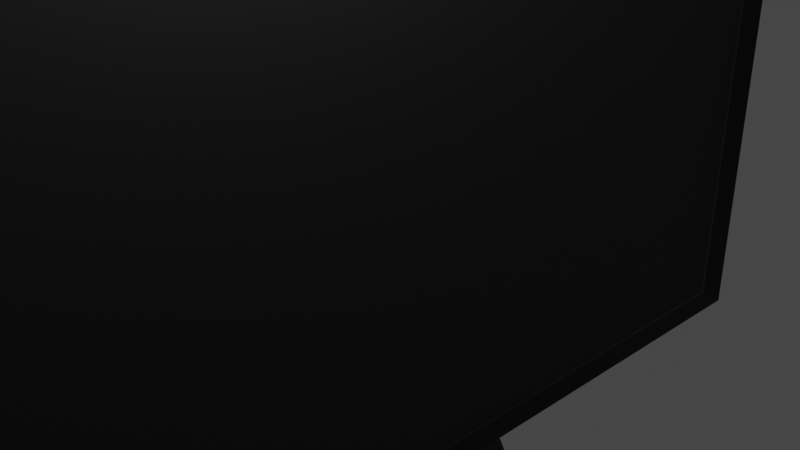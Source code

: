 # Source: screen.blend  (saved by Blender 3.3.6; exported with 4.5.12 LTS)
import bpy
from mathutils import Matrix  # noqa: F401  (used for matrix-valued properties, if any)

bpy.ops.wm.read_factory_settings(use_empty=True)
scene = bpy.context.scene
scene.name = 'Scene'

# ---- collections
col_collection = bpy.data.collections.new('Collection'); scene.collection.children.link(col_collection)

# ---- materials (node trees are filled in below, after node groups)
mat_screenblack = bpy.data.materials.new('ScreenBlack')
mat_screenblack.alpha_threshold = 0.0
mat_screenblack.use_transparent_shadow = False
mat_screenblack.roughness = 0.5
mat_screenblack.line_color = (0.0, 0.0, 0.0, 1.0)
mat_screenbase = bpy.data.materials.new('ScreenBase')
mat_screenbase.use_transparent_shadow = False

# ---- material node trees
mat_screenblack.use_nodes = True; mat_screenblack.node_tree.nodes.clear()
_N = mat_screenblack.node_tree.nodes; _L = mat_screenblack.node_tree.links
n0 = _N.new('ShaderNodeOutputMaterial'); n0.name = 'Material Output'; n0.location = (300, 300)
n1 = _N.new('ShaderNodeBsdfPrincipled'); n1.name = 'Principled BSDF'; n1.location = (10, 300)
n1.distribution = 'GGX'
n1.subsurface_method = 'RANDOM_WALK_SKIN'
n1.inputs[0].default_value = (0.0, 0.0, 0.0, 1.0)
n1.inputs[2].default_value = 0.5992
n1.inputs[3].default_value = 1.45
n1.inputs[27].default_value = (0.0, 0.0, 0.0, 1.0)
n1.inputs[28].default_value = 1.0
_L.new(n1.outputs[0], n0.inputs[0])
n0.is_active_output = True
mat_screenbase.use_nodes = True; mat_screenbase.node_tree.nodes.clear()
_N = mat_screenbase.node_tree.nodes; _L = mat_screenbase.node_tree.links
n0 = _N.new('ShaderNodeBsdfPrincipled'); n0.name = 'Principled BSDF'; n0.location = (10, 300)
n0.distribution = 'GGX'
n0.subsurface_method = 'RANDOM_WALK_SKIN'
n0.inputs[0].default_value = (0.0, 0.0, 0.0, 1.0)
n0.inputs[2].default_value = 0.09504
n0.inputs[3].default_value = 1.45
n0.inputs[27].default_value = (0.0, 0.0, 0.0, 1.0)
n0.inputs[28].default_value = 1.0
n1 = _N.new('ShaderNodeOutputMaterial'); n1.name = 'Material Output'; n1.location = (300, 300)
_L.new(n0.outputs[0], n1.inputs[0])
n1.is_active_output = True

# ---- world
world_world = bpy.data.worlds.new('World'); scene.world = world_world
world_world.use_nodes = True; world_world.node_tree.nodes.clear()
_N = world_world.node_tree.nodes; _L = world_world.node_tree.links
n0 = _N.new('ShaderNodeOutputWorld'); n0.name = 'World Output'; n0.location = (300, 300)
n1 = _N.new('ShaderNodeBackground'); n1.name = 'Background'; n1.location = (10, 300)
n1.inputs[0].default_value = (0.05088, 0.05088, 0.05088, 1.0)
_L.new(n1.outputs[0], n0.inputs[0])
n0.is_active_output = True
world_world.color = (0.05088, 0.05088, 0.05088)
world_world.use_sun_shadow = False
world_world.sun_shadow_jitter_overblur = 0.0

# ---- cameras
cam_camera = bpy.data.cameras.new('Camera')
cam_camera.clip_end = 100.0
cam_camera.ortho_scale = 7.314

# ---- lights
light_light = bpy.data.lights.new('Light', 'POINT')
light_light.transmission_factor = 0.0
light_light.energy = 1000.0
light_light.shadow_soft_size = 0.1
light_light.shadow_maximum_resolution = 0.006
light_light.use_absolute_resolution = True

# ---- meshes
me_cylinder = bpy.data.meshes.new('Cylinder')
me_cylinder.from_pydata([(0.0, 1.0, -1.0), (0.0, 1.0, 1.0), (0.1951, 0.9808, -1.0), (0.1951, 0.9808, 1.0), (0.3827, 0.9239, -1.0), (0.3827, 0.9239, 1.0), (0.5556, 0.8315, -1.0), (0.5556, 0.8315, 1.0), (0.7071, 0.7071, -1.0), (0.7071, 0.7071, 1.0), (0.8315, 0.5556, -1.0), (0.8315, 0.5556, 1.0), (0.9239, 0.3827, -1.0), (0.9239, 0.3827, 1.0), (0.9808, 0.1951, -1.0), (0.9808, 0.1951, 1.0), (1.0, 0.0, -1.0), (1.0, 0.0, 1.0), (0.9808, -0.1951, -1.0), (0.9808, -0.1951, 1.0), (0.9239, -0.3827, -1.0), (0.9239, -0.3827, 1.0), (0.8315, -0.5556, -1.0), (0.8315, -0.5556, 1.0), (0.7071, -0.7071, -1.0), (0.7071, -0.7071, 1.0), (0.5556, -0.8315, -1.0), (0.5556, -0.8315, 1.0), (0.3827, -0.9239, -1.0), (0.3827, -0.9239, 1.0), (0.1951, -0.9808, -1.0), (0.1951, -0.9808, 1.0), (0.0, -1.0, -1.0), (0.0, -1.0, 1.0), (-0.1951, -0.9808, -1.0), (-0.1951, -0.9808, 1.0), (-0.3827, -0.9239, -1.0), (-0.3827, -0.9239, 1.0), (-0.5556, -0.8315, -1.0), (-0.5556, -0.8315, 1.0), (-0.7071, -0.7071, -1.0), (-0.7071, -0.7071, 1.0), (-0.8315, -0.5556, -1.0), (-0.8315, -0.5556, 1.0), (-0.9239, -0.3827, -1.0), (-0.9239, -0.3827, 1.0), (-0.9808, -0.1951, -1.0), (-0.9808, -0.1951, 1.0), (-1.0, 0.0, -1.0), (-1.0, 0.0, 1.0), (-0.9808, 0.1951, -1.0), (-0.9808, 0.1951, 1.0), (-0.9239, 0.3827, -1.0), (-0.9239, 0.3827, 1.0), (-0.8315, 0.5556, -1.0), (-0.8315, 0.5556, 1.0), (-0.7071, 0.7071, -1.0), (-0.7071, 0.7071, 1.0), (-0.5556, 0.8315, -1.0), (-0.5556, 0.8315, 1.0), (-0.3827, 0.9239, -1.0), (-0.3827, 0.9239, 1.0), (-0.1951, 0.9808, -1.0), (-0.1951, 0.9808, 1.0), (0.7248, 2.82, -245.3), (0.7248, 2.82, -21.29), (0.7248, -2.82, -245.3), (0.7248, -2.82, -21.29), (0.5888, 2.82, -245.3), (0.5888, 2.82, -21.29), (0.5888, -2.82, -245.3), (0.5888, -2.82, -21.29), (0.7248, 2.82, -238.0), (0.5888, -2.82, -238.0), (0.7248, -2.82, -238.0), (0.5888, 2.82, -238.0), (0.7248, 2.82, -27.95), (0.7248, -2.82, -27.95), (0.5888, 2.82, -27.95), (0.5888, -2.82, -27.95), (0.5888, -2.666, -21.29), (0.7248, -2.666, -245.3), (0.5888, -2.666, -245.3), (0.7248, -2.666, -21.29), (0.5616, -2.666, -238.0), (0.5888, -2.666, -238.0), (0.5888, -2.666, -27.95), (0.5616, -2.666, -27.95), (0.5888, 2.697, -245.3), (0.7248, 2.697, -21.29), (0.5888, 2.697, -238.0), (0.5888, 2.697, -27.95), (0.5888, 2.697, -21.29), (0.7248, 2.697, -245.3), (0.5616, 2.697, -238.0), (0.5616, 2.697, -27.95), (0.4628, -0.4287, -101.9), (0.4628, -0.4287, -164.7), (0.4628, 0.4287, -101.9), (0.4628, 0.4287, -164.7), (0.5688, -0.4287, -101.9), (0.5688, -0.4287, -164.7), (0.5688, 0.4287, -101.9), (0.5688, 0.4287, -164.7), (-0.5002, -0.2366, -116.0), (-0.5002, -0.2366, -121.0), (-0.5002, 0.2366, -116.0), (-0.5002, 0.2366, -121.0), (0.4651, -0.2366, -116.0), (0.4651, -0.2366, -150.6), (0.4651, 0.2366, -116.0), (0.4651, 0.2366, -150.6), (-0.2438, -0.1161, 1.159), (-0.2438, -0.1161, -122.4), (-0.2438, 0.1161, 1.159), (-0.2438, 0.1161, -122.4), (0.1159, -0.1161, 1.159), (0.1159, -0.1161, -122.4), (0.1159, 0.1161, 1.159), (0.1159, 0.1161, -122.4)], [], [(0, 1, 3, 2), (2, 3, 5, 4), (4, 5, 7, 6), (6, 7, 9, 8), (8, 9, 11, 10), (10, 11, 13, 12), (12, 13, 15, 14), (14, 15, 17, 16), (16, 17, 19, 18), (18, 19, 21, 20), (20, 21, 23, 22), (22, 23, 25, 24), (24, 25, 27, 26), (26, 27, 29, 28), (28, 29, 31, 30), (30, 31, 33, 32), (32, 33, 35, 34), (34, 35, 37, 36), (36, 37, 39, 38), (38, 39, 41, 40), (40, 41, 43, 42), (42, 43, 45, 44), (44, 45, 47, 46), (46, 47, 49, 48), (48, 49, 51, 50), (50, 51, 53, 52), (52, 53, 55, 54), (54, 55, 57, 56), (56, 57, 59, 58), (58, 59, 61, 60), (3, 1, 63, 61, 59, 57, 55, 53, 51, 49, 47, 45, 43, 41, 39, 37, 35, 33, 31, 29, 27, 25, 23, 21, 19, 17, 15, 13, 11, 9, 7, 5), (60, 61, 63, 62), (62, 63, 1, 0), (0, 2, 4, 6, 8, 10, 12, 14, 16, 18, 20, 22, 24, 26, 28, 30, 32, 34, 36, 38, 40, 42, 44, 46, 48, 50, 52, 54, 56, 58, 60, 62), (81, 82, 70, 66), (74, 66, 70, 73), (90, 88, 68, 75), (80, 83, 67, 71), (84, 81, 66, 74), (75, 68, 64, 72), (78, 75, 72, 76), (87, 84, 74, 77), (91, 90, 75, 78), (77, 74, 73, 79), (67, 77, 79, 71), (92, 91, 78, 69), (83, 87, 77, 67), (69, 78, 76, 65), (89, 95, 87, 83), (71, 79, 86, 80), (79, 73, 85, 86), (95, 94, 84, 87), (94, 93, 81, 84), (92, 89, 83, 80), (73, 70, 82, 85), (93, 88, 82, 81), (64, 68, 88, 93), (69, 65, 89, 92), (72, 64, 93, 94), (76, 72, 94, 95), (65, 76, 95, 89), (80, 86, 91, 92), (86, 85, 90, 91), (85, 82, 88, 90), (96, 97, 99, 98), (98, 99, 103, 102), (102, 103, 101, 100), (100, 101, 97, 96), (98, 102, 100, 96), (103, 99, 97, 101), (104, 105, 107, 106), (106, 107, 111, 110), (110, 111, 109, 108), (108, 109, 105, 104), (106, 110, 108, 104), (111, 107, 105, 109), (112, 113, 115, 114), (114, 115, 119, 118), (118, 119, 117, 116), (116, 117, 113, 112), (114, 118, 116, 112), (119, 115, 113, 117)])
me_cylinder.polygons.foreach_set('material_index', [1, 1, 1, 1, 1, 1, 1, 1, 1, 1, 1, 1, 1, 1, 1, 1, 1, 1, 1, 1, 1, 1, 1, 1, 1, 1, 1, 1, 1, 1, 1, 1, 1, 1, 0, 0, 1, 0, 1, 0, 0, 1, 1, 0, 0, 1, 1, 0, 1, 1, 1, 1, 1, 0, 1, 0, 0, 0, 1, 1, 1, 1, 0, 1, 1, 0, 0, 0, 0, 0, 1, 1, 0, 1, 1, 1, 1, 1, 1, 1, 1, 1])
_uv = me_cylinder.uv_layers.new(name='UVMap')
_uv.uv.foreach_set('vector', [1.0, 0.5, 1.0, 1.0, 0.9688, 1.0, 0.9688, 0.5, 0.9688, 0.5, 0.9688, 1.0, 0.9375, 1.0, 0.9375, 0.5, 0.9375, 0.5, 0.9375, 1.0, 0.9062, 1.0, 0.9062, 0.5, 0.9062, 0.5, 0.9062, 1.0, 0.875, 1.0, 0.875, 0.5, 0.875, 0.5, 0.875, 1.0, 0.8438, 1.0, 0.8438, 0.5, 0.8438, 0.5, 0.8438, 1.0, 0.8125, 1.0, 0.8125, 0.5, 0.8125, 0.5, 0.8125, 1.0, 0.7812, 1.0, 0.7812, 0.5, 0.7812, 0.5, 0.7812, 1.0, 0.75, 1.0, 0.75, 0.5, 0.75, 0.5, 0.75, 1.0, 0.7188, 1.0, 0.7188, 0.5, 0.7188, 0.5, 0.7188, 1.0, 0.6875, 1.0, 0.6875, 0.5, 0.6875, 0.5, 0.6875, 1.0, 0.6562, 1.0, 0.6562, 0.5, 0.6562, 0.5, 0.6562, 1.0, 0.625, 1.0, 0.625, 0.5, 0.625, 0.5, 0.625, 1.0, 0.5938, 1.0, 0.5938, 0.5, 0.5938, 0.5, 0.5938, 1.0, 0.5625, 1.0, 0.5625, 0.5, 0.5625, 0.5, 0.5625, 1.0, 0.5312, 1.0, 0.5312, 0.5, 0.5312, 0.5, 0.5312, 1.0, 0.5, 1.0, 0.5, 0.5, 0.5, 0.5, 0.5, 1.0, 0.4688, 1.0, 0.4688, 0.5, 0.4688, 0.5, 0.4688, 1.0, 0.4375, 1.0, 0.4375, 0.5, 0.4375, 0.5, 0.4375, 1.0, 0.4062, 1.0, 0.4062, 0.5, 0.4062, 0.5, 0.4062, 1.0, 0.375, 1.0, 0.375, 0.5, 0.375, 0.5, 0.375, 1.0, 0.3438, 1.0, 0.3438, 0.5, 0.3438, 0.5, 0.3438, 1.0, 0.3125, 1.0, 0.3125, 0.5, 0.3125, 0.5, 0.3125, 1.0, 0.2812, 1.0, 0.2812, 0.5, 0.2812, 0.5, 0.2812, 1.0, 0.25, 1.0, 0.25, 0.5, 0.25, 0.5, 0.25, 1.0, 0.2188, 1.0, 0.2188, 0.5, 0.2188, 0.5, 0.2188, 1.0, 0.1875, 1.0, 0.1875, 0.5, 0.1875, 0.5, 0.1875, 1.0, 0.1562, 1.0, 0.1562, 0.5, 0.1562, 0.5, 0.1562, 1.0, 0.125, 1.0, 0.125, 0.5, 0.125, 0.5, 0.125, 1.0, 0.09375, 1.0, 0.09375, 0.5, 0.09375, 0.5, 0.09375, 1.0, 0.0625, 1.0, 0.0625, 0.5, 0.2968, 0.4854, 0.25, 0.49, 0.2032, 0.4854, 0.1582, 0.4717, 0.1167, 0.4496, 0.08029, 0.4197, 0.05045, 0.3833, 0.02827, 0.3418, 0.01461, 0.2968, 0.01, 0.25, 0.01461, 0.2032, 0.02827, 0.1582, 0.05045, 0.1167, 0.08029, 0.08029, 0.1167, 0.05045, 0.1582, 0.02827, 0.2032, 0.01461, 0.25, 0.01, 0.2968, 0.01461, 0.3418, 0.02827, 0.3833, 0.05045, 0.4197, 0.08029, 0.4496, 0.1167, 0.4717, 0.1582, 0.4854, 0.2032, 0.49, 0.25, 0.4854, 0.2968, 0.4717, 0.3418, 0.4496, 0.3833, 0.4197, 0.4197, 0.3833, 0.4496, 0.3418, 0.4717, 0.0625, 0.5, 0.0625, 1.0, 0.03125, 1.0, 0.03125, 0.5, 0.03125, 0.5, 0.03125, 1.0, 0.0, 1.0, 0.0, 0.5, 0.75, 0.49, 0.7968, 0.4854, 0.8418, 0.4717, 0.8833, 0.4496, 0.9197, 0.4197, 0.9496, 0.3833, 0.9717, 0.3418, 0.9854, 0.2968, 0.99, 0.25, 0.9854, 0.2032, 0.9717, 0.1582, 0.9496, 0.1167, 0.9197, 0.08029, 0.8833, 0.05045, 0.8418, 0.02827, 0.7968, 0.01461, 0.75, 0.01, 0.7032, 0.01461, 0.6582, 0.02827, 0.6167, 0.05045, 0.5803, 0.08029, 0.5504, 0.1167, 0.5283, 0.1582, 0.5146, 0.2032, 0.51, 0.25, 0.5146, 0.2968, 0.5283, 0.3418, 0.5504, 0.3833, 0.5803, 0.4197, 0.6167, 0.4496, 0.6582, 0.4717, 0.7032, 0.4854, 0.625, 0.7432, 0.875, 0.7432, 0.875, 0.75, 0.625, 0.75, 0.6168, 0.75, 0.625, 0.75, 0.625, 1.0, 0.6168, 1.0, 0.6168, 0.2446, 0.625, 0.2446, 0.625, 0.25, 0.6168, 0.25, 0.125, 0.7432, 0.375, 0.7432, 0.375, 0.75, 0.125, 0.75, 0.6168, 0.7432, 0.625, 0.7432, 0.625, 0.75, 0.6168, 0.75, 0.6168, 0.25, 0.625, 0.25, 0.625, 0.5, 0.6168, 0.5, 0.3824, 0.25, 0.6168, 0.25, 0.6168, 0.5, 0.3824, 0.5, 0.3824, 0.7432, 0.6168, 0.7432, 0.6168, 0.75, 0.3824, 0.75, 0.3824, 0.2446, 0.6168, 0.2446, 0.6168, 0.25, 0.3824, 0.25, 0.3824, 0.75, 0.6168, 0.75, 0.6168, 1.0, 0.3824, 1.0, 0.375, 0.75, 0.3824, 0.75, 0.3824, 1.0, 0.375, 1.0, 0.375, 0.2446, 0.3824, 0.2446, 0.3824, 0.25, 0.375, 0.25, 0.375, 0.7432, 0.3824, 0.7432, 0.3824, 0.75, 0.375, 0.75, 0.375, 0.25, 0.3824, 0.25, 0.3824, 0.5, 0.375, 0.5, 0.375, 0.5054, 0.3824, 0.5054, 0.3824, 0.7432, 0.375, 0.7432, 0.375, 0.0, 0.3824, 0.0, 0.3824, 0.006797, 0.375, 0.006797, 0.3824, 0.0, 0.6168, 0.0, 0.6168, 0.006797, 0.3824, 0.006797, 0.3824, 0.5054, 0.6168, 0.5054, 0.6168, 0.7432, 0.3824, 0.7432, 0.6168, 0.5054, 0.625, 0.5054, 0.625, 0.7432, 0.6168, 0.7432, 0.125, 0.5054, 0.375, 0.5054, 0.375, 0.7432, 0.125, 0.7432, 0.6168, 0.0, 0.625, 0.0, 0.625, 0.006797, 0.6168, 0.006797, 0.625, 0.5054, 0.875, 0.5054, 0.875, 0.7432, 0.625, 0.7432, 0.625, 0.5, 0.875, 0.5, 0.875, 0.5054, 0.625, 0.5054, 0.125, 0.5, 0.375, 0.5, 0.375, 0.5054, 0.125, 0.5054, 0.6168, 0.5, 0.625, 0.5, 0.625, 0.5054, 0.6168, 0.5054, 0.3824, 0.5, 0.6168, 0.5, 0.6168, 0.5054, 0.3824, 0.5054, 0.375, 0.5, 0.3824, 0.5, 0.3824, 0.5054, 0.375, 0.5054, 0.375, 0.006797, 0.3824, 0.006797, 0.3824, 0.2446, 0.375, 0.2446, 0.3824, 0.006797, 0.6168, 0.006797, 0.6168, 0.2446, 0.3824, 0.2446, 0.6168, 0.006797, 0.625, 0.006797, 0.625, 0.2446, 0.6168, 0.2446, 0.375, 0.0, 0.625, 0.0, 0.625, 0.25, 0.375, 0.25, 0.375, 0.25, 0.625, 0.25, 0.625, 0.5, 0.375, 0.5, 0.375, 0.5, 0.625, 0.5, 0.625, 0.75, 0.375, 0.75, 0.375, 0.75, 0.625, 0.75, 0.625, 1.0, 0.375, 1.0, 0.125, 0.5, 0.375, 0.5, 0.375, 0.75, 0.125, 0.75, 0.625, 0.5, 0.875, 0.5, 0.875, 0.75, 0.625, 0.75, 0.375, 0.0, 0.625, 0.0, 0.625, 0.25, 0.375, 0.25, 0.375, 0.25, 0.625, 0.25, 0.625, 0.5, 0.375, 0.5, 0.375, 0.5, 0.625, 0.5, 0.625, 0.75, 0.375, 0.75, 0.375, 0.75, 0.625, 0.75, 0.625, 1.0, 0.375, 1.0, 0.125, 0.5, 0.375, 0.5, 0.375, 0.75, 0.125, 0.75, 0.625, 0.5, 0.875, 0.5, 0.875, 0.75, 0.625, 0.75, 0.375, 0.0, 0.625, 0.0, 0.625, 0.25, 0.375, 0.25, 0.375, 0.25, 0.625, 0.25, 0.625, 0.5, 0.375, 0.5, 0.375, 0.5, 0.625, 0.5, 0.625, 0.75, 0.375, 0.75, 0.375, 0.75, 0.625, 0.75, 0.625, 1.0, 0.375, 1.0, 0.125, 0.5, 0.375, 0.5, 0.375, 0.75, 0.125, 0.75, 0.625, 0.5, 0.875, 0.5, 0.875, 0.75, 0.625, 0.75])
me_cylinder.materials.append(mat_screenblack)
me_cylinder.materials.append(mat_screenbase)
me_cylinder.update()

# ---- objects
ob_light = bpy.data.objects.new('Light', light_light)
ob_camera = bpy.data.objects.new('Camera', cam_camera)
ob_screen = bpy.data.objects.new('Screen', me_cylinder)

# ---- transforms, parenting, visibility, modifiers, constraints
ob_light.location = (4.076, 1.005, 5.904)
ob_light.rotation_euler = (0.6503, 0.05522, 1.866)
ob_light.lock_rotations_4d = False
ob_light.empty_display_type = 'ARROWS'
ob_light.color = (0.0, 0.0, 0.0, 0.0)
ob_light.lineart.crease_threshold = 0.0
ob_camera.location = (7.359, -6.926, 4.958)
ob_camera.rotation_euler = (1.109, 0.0, 0.8149)
ob_camera.lock_rotations_4d = False
ob_camera.empty_display_type = 'ARROWS'
ob_camera.color = (0.0, 0.0, 0.0, 0.0)
ob_camera.display_type = 'WIRE'
ob_camera.lineart.crease_threshold = 0.0
ob_screen.location = (-0.6568, 0.0, -4.245)
ob_screen.scale = (1.0, 2.333, -0.03184)

# ---- collection membership
col_collection.objects.link(ob_light)
col_collection.objects.link(ob_camera)
col_collection.objects.link(ob_screen)

# ---- scene / render settings (as saved in the file)
scene.camera = ob_camera
scene.frame_start = 1; scene.frame_end = 250; scene.frame_set(1)
scene.render.engine = 'BLENDER_EEVEE_NEXT'
scene.cycles.sampling_pattern = 'TABULATED_SOBOL'
scene.cycles.use_light_tree = False
scene.view_settings.view_transform = 'Filmic'
bpy.context.view_layer.update()
